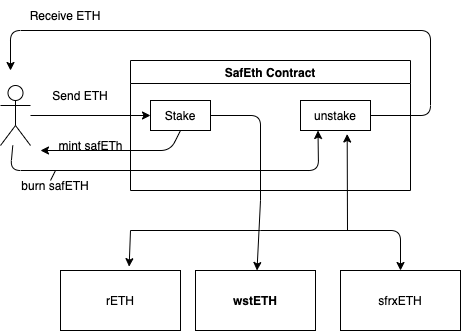

The diagram above was exported from draw.io. Its source (the exported page's mxGraphModel, read from the mxfile embedded in the PNG):
<mxGraphModel dx="588" dy="474" grid="1" gridSize="10" guides="1" tooltips="1" connect="1" arrows="1" fold="1" page="1" pageScale="1" pageWidth="850" pageHeight="1100" math="0" shadow="0">
  <root>
    <mxCell id="0" />
    <mxCell id="1" parent="0" />
    <mxCell id="5" style="edgeStyle=none;html=1;entryX=0;entryY=0.5;entryDx=0;entryDy=0;" edge="1" parent="1" source="2" target="24">
      <mxGeometry relative="1" as="geometry">
        <mxPoint x="190" y="120" as="targetPoint" />
      </mxGeometry>
    </mxCell>
    <mxCell id="2" value="" style="shape=umlActor;verticalLabelPosition=bottom;verticalAlign=top;html=1;outlineConnect=0;" vertex="1" parent="1">
      <mxGeometry x="70" y="95" width="30" height="60" as="geometry" />
    </mxCell>
    <mxCell id="13" value="" style="edgeStyle=none;html=1;" edge="1" parent="1" target="12">
      <mxGeometry relative="1" as="geometry">
        <mxPoint x="330" y="210" as="sourcePoint" />
        <Array as="points" />
      </mxGeometry>
    </mxCell>
    <mxCell id="21" style="edgeStyle=none;html=1;" edge="1" parent="1" source="8">
      <mxGeometry relative="1" as="geometry">
        <mxPoint x="325" y="200" as="targetPoint" />
      </mxGeometry>
    </mxCell>
    <mxCell id="8" value="SafEth Contract" style="swimlane;whiteSpace=wrap;html=1;" vertex="1" parent="1">
      <mxGeometry x="200" y="70" width="280" height="130" as="geometry" />
    </mxCell>
    <mxCell id="24" value="Stake" style="rounded=0;whiteSpace=wrap;html=1;" vertex="1" parent="8">
      <mxGeometry x="20" y="40" width="60" height="30" as="geometry" />
    </mxCell>
    <mxCell id="27" value="unstake" style="rounded=0;whiteSpace=wrap;html=1;" vertex="1" parent="8">
      <mxGeometry x="170" y="40" width="70" height="30" as="geometry" />
    </mxCell>
    <mxCell id="9" value="Send ETH" style="text;html=1;strokeColor=none;fillColor=none;align=center;verticalAlign=middle;whiteSpace=wrap;rounded=0;" vertex="1" parent="1">
      <mxGeometry x="120" y="90" width="60" height="30" as="geometry" />
    </mxCell>
    <mxCell id="11" value="rETH" style="whiteSpace=wrap;html=1;" vertex="1" parent="1">
      <mxGeometry x="130" y="280" width="120" height="60" as="geometry" />
    </mxCell>
    <mxCell id="12" value="wstETH" style="whiteSpace=wrap;html=1;fontStyle=1;startSize=23;" vertex="1" parent="1">
      <mxGeometry x="265" y="280" width="120" height="60" as="geometry" />
    </mxCell>
    <mxCell id="15" value="" style="endArrow=none;html=1;" edge="1" parent="1">
      <mxGeometry width="50" height="50" relative="1" as="geometry">
        <mxPoint x="200" y="240" as="sourcePoint" />
        <mxPoint x="330" y="240" as="targetPoint" />
      </mxGeometry>
    </mxCell>
    <mxCell id="16" value="" style="endArrow=classic;html=1;entryX=0.572;entryY=-0.064;entryDx=0;entryDy=0;entryPerimeter=0;" edge="1" parent="1" target="11">
      <mxGeometry width="50" height="50" relative="1" as="geometry">
        <mxPoint x="200" y="240" as="sourcePoint" />
        <mxPoint x="330" y="210" as="targetPoint" />
      </mxGeometry>
    </mxCell>
    <mxCell id="17" value="" style="endArrow=classic;html=1;entryX=0.5;entryY=0;entryDx=0;entryDy=0;" edge="1" parent="1" target="18">
      <mxGeometry width="50" height="50" relative="1" as="geometry">
        <mxPoint x="330" y="240" as="sourcePoint" />
        <mxPoint x="470" y="270" as="targetPoint" />
        <Array as="points">
          <mxPoint x="470" y="240" />
        </Array>
      </mxGeometry>
    </mxCell>
    <mxCell id="18" value="sfrxETH" style="rounded=0;whiteSpace=wrap;html=1;" vertex="1" parent="1">
      <mxGeometry x="410" y="280" width="120" height="60" as="geometry" />
    </mxCell>
    <mxCell id="22" value="" style="endArrow=classic;html=1;exitX=0.5;exitY=1;exitDx=0;exitDy=0;" edge="1" parent="1" source="24">
      <mxGeometry width="50" height="50" relative="1" as="geometry">
        <mxPoint x="280" y="260" as="sourcePoint" />
        <mxPoint x="110" y="160" as="targetPoint" />
        <Array as="points">
          <mxPoint x="240" y="160" />
        </Array>
      </mxGeometry>
    </mxCell>
    <mxCell id="23" value="mint safETh" style="text;html=1;align=center;verticalAlign=middle;resizable=0;points=[];autosize=1;strokeColor=none;fillColor=none;" vertex="1" parent="1">
      <mxGeometry x="115" y="140" width="90" height="30" as="geometry" />
    </mxCell>
    <mxCell id="29" value="" style="endArrow=classic;html=1;entryX=0.667;entryY=1.117;entryDx=0;entryDy=0;entryPerimeter=0;" edge="1" parent="1" target="27">
      <mxGeometry width="50" height="50" relative="1" as="geometry">
        <mxPoint x="417" y="240" as="sourcePoint" />
        <mxPoint x="430" y="150" as="targetPoint" />
      </mxGeometry>
    </mxCell>
    <mxCell id="30" value="" style="endArrow=classic;html=1;exitX=1;exitY=0.5;exitDx=0;exitDy=0;" edge="1" parent="1" source="27">
      <mxGeometry width="50" height="50" relative="1" as="geometry">
        <mxPoint x="280" y="260" as="sourcePoint" />
        <mxPoint x="80" y="80" as="targetPoint" />
        <Array as="points">
          <mxPoint x="500" y="125" />
          <mxPoint x="500" y="40" />
          <mxPoint x="80" y="40" />
        </Array>
      </mxGeometry>
    </mxCell>
    <mxCell id="31" value="Receive ETH" style="text;html=1;strokeColor=none;fillColor=none;align=center;verticalAlign=middle;whiteSpace=wrap;rounded=0;" vertex="1" parent="1">
      <mxGeometry x="90" y="10" width="90" height="30" as="geometry" />
    </mxCell>
    <mxCell id="32" value="" style="endArrow=classic;html=1;entryX=0.25;entryY=1;entryDx=0;entryDy=0;" edge="1" parent="1" source="2" target="27">
      <mxGeometry width="50" height="50" relative="1" as="geometry">
        <mxPoint x="280" y="260" as="sourcePoint" />
        <mxPoint x="330" y="210" as="targetPoint" />
        <Array as="points">
          <mxPoint x="80" y="180" />
          <mxPoint x="388" y="180" />
        </Array>
      </mxGeometry>
    </mxCell>
    <mxCell id="33" value="burn safETH" style="text;html=1;strokeColor=none;fillColor=none;align=center;verticalAlign=middle;whiteSpace=wrap;rounded=0;" vertex="1" parent="1">
      <mxGeometry x="80" y="180" width="90" height="30" as="geometry" />
    </mxCell>
    <mxCell id="35" value="" style="endArrow=none;html=1;entryX=0.5;entryY=0;entryDx=0;entryDy=0;" edge="1" parent="1" target="33">
      <mxGeometry width="50" height="50" relative="1" as="geometry">
        <mxPoint x="120" y="190" as="sourcePoint" />
        <mxPoint x="330" y="200" as="targetPoint" />
      </mxGeometry>
    </mxCell>
    <mxCell id="38" value="" style="endArrow=none;html=1;exitX=1;exitY=0.5;exitDx=0;exitDy=0;" edge="1" parent="1" source="24">
      <mxGeometry width="50" height="50" relative="1" as="geometry">
        <mxPoint x="280" y="250" as="sourcePoint" />
        <mxPoint x="330" y="210" as="targetPoint" />
        <Array as="points">
          <mxPoint x="330" y="125" />
        </Array>
      </mxGeometry>
    </mxCell>
  </root>
</mxGraphModel>